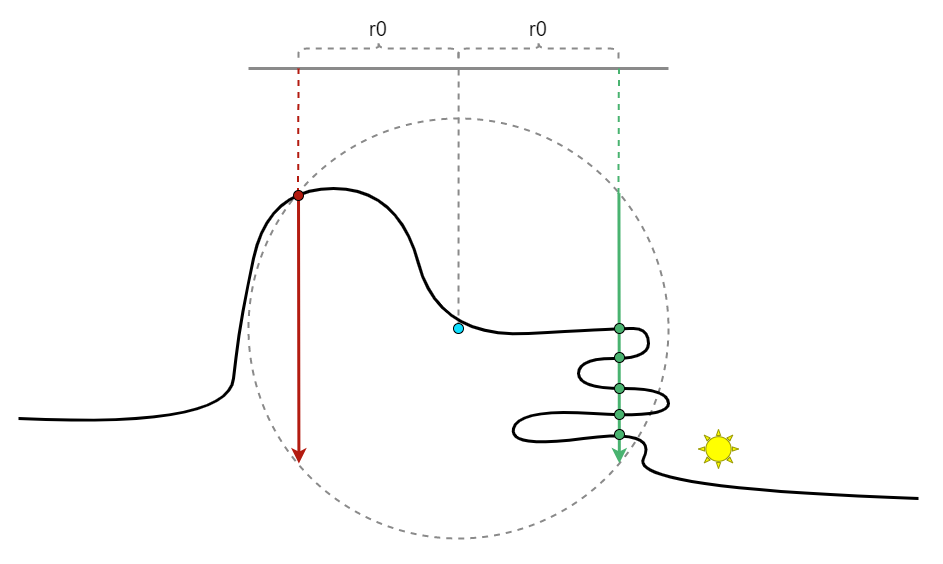

The diagram above was exported from draw.io. Its source (the exported page's mxGraphModel, read from the mxfile embedded in the PNG):
<mxGraphModel dx="2568" dy="962" grid="1" gridSize="10" guides="1" tooltips="1" connect="1" arrows="1" fold="1" page="1" pageScale="1" pageWidth="850" pageHeight="1100" math="0" shadow="0">
  <root>
    <mxCell id="0" />
    <mxCell id="1" parent="0" />
    <mxCell id="b2IjH165UXjRqe6f4kXT-8" value="" style="ellipse;whiteSpace=wrap;html=1;aspect=fixed;fillColor=#FFFFFF;dashed=1;strokeColor=#8A8A8A;strokeWidth=2;" vertex="1" parent="1">
      <mxGeometry x="230" y="350" width="420" height="420" as="geometry" />
    </mxCell>
    <mxCell id="b2IjH165UXjRqe6f4kXT-28" value="" style="endArrow=none;dashed=1;html=1;strokeWidth=2;strokeColor=#8A8A8A;" edge="1" parent="1">
      <mxGeometry width="50" height="50" relative="1" as="geometry">
        <mxPoint x="440" y="559" as="sourcePoint" />
        <mxPoint x="440.1500000000001" y="300" as="targetPoint" />
      </mxGeometry>
    </mxCell>
    <mxCell id="b2IjH165UXjRqe6f4kXT-1" value="" style="endArrow=none;html=1;curved=1;strokeWidth=3;" edge="1" parent="1">
      <mxGeometry width="445" height="565" relative="1" as="geometry">
        <mxPoint y="650" as="sourcePoint" />
        <mxPoint x="900" y="730" as="targetPoint" />
        <Array as="points">
          <mxPoint x="210" y="660" />
          <mxPoint x="220" y="560" />
          <mxPoint x="250" y="420" />
          <mxPoint x="380" y="420" />
          <mxPoint x="420" y="570" />
          <mxPoint x="600" y="560" />
          <mxPoint x="630" y="560" />
          <mxPoint x="630" y="590" />
          <mxPoint x="560" y="590" />
          <mxPoint x="560" y="620" />
          <mxPoint x="650" y="620" />
          <mxPoint x="650" y="650" />
          <mxPoint x="500" y="640" />
          <mxPoint x="490" y="680" />
          <mxPoint x="640" y="660" />
          <mxPoint x="610" y="720" />
        </Array>
      </mxGeometry>
    </mxCell>
    <mxCell id="b2IjH165UXjRqe6f4kXT-5" value="" style="ellipse;whiteSpace=wrap;html=1;aspect=fixed;fillColor=#0FDFFF;" vertex="1" parent="b2IjH165UXjRqe6f4kXT-1">
      <mxGeometry x="435" y="555" width="10" height="10" as="geometry" />
    </mxCell>
    <mxCell id="b2IjH165UXjRqe6f4kXT-9" value="" style="endArrow=none;html=1;strokeWidth=3;strokeColor=#8A8A8A;" edge="1" parent="1">
      <mxGeometry width="50" height="50" relative="1" as="geometry">
        <mxPoint x="230" y="300" as="sourcePoint" />
        <mxPoint x="650" y="300" as="targetPoint" />
      </mxGeometry>
    </mxCell>
    <mxCell id="b2IjH165UXjRqe6f4kXT-10" value="" style="endArrow=classic;html=1;strokeWidth=3;entryX=0.883;entryY=0.821;entryDx=0;entryDy=0;entryPerimeter=0;exitX=0.882;exitY=0.178;exitDx=0;exitDy=0;exitPerimeter=0;strokeColor=#49B370;" edge="1" parent="1" source="b2IjH165UXjRqe6f4kXT-8" target="b2IjH165UXjRqe6f4kXT-8">
      <mxGeometry width="50" height="50" relative="1" as="geometry">
        <mxPoint x="610" y="440" as="sourcePoint" />
        <mxPoint x="610" y="530" as="targetPoint" />
      </mxGeometry>
    </mxCell>
    <mxCell id="b2IjH165UXjRqe6f4kXT-12" value="" style="ellipse;whiteSpace=wrap;html=1;aspect=fixed;fillColor=#49B370;" vertex="1" parent="1">
      <mxGeometry x="596" y="555" width="10" height="10" as="geometry" />
    </mxCell>
    <mxCell id="b2IjH165UXjRqe6f4kXT-13" value="" style="ellipse;whiteSpace=wrap;html=1;aspect=fixed;fillColor=#49B370;" vertex="1" parent="1">
      <mxGeometry x="596" y="584" width="10" height="10" as="geometry" />
    </mxCell>
    <mxCell id="b2IjH165UXjRqe6f4kXT-14" value="" style="ellipse;whiteSpace=wrap;html=1;aspect=fixed;fillColor=#49B370;" vertex="1" parent="1">
      <mxGeometry x="596" y="615" width="10" height="10" as="geometry" />
    </mxCell>
    <mxCell id="b2IjH165UXjRqe6f4kXT-15" value="" style="ellipse;whiteSpace=wrap;html=1;aspect=fixed;fillColor=#49B370;" vertex="1" parent="1">
      <mxGeometry x="596" y="641" width="10" height="10" as="geometry" />
    </mxCell>
    <mxCell id="b2IjH165UXjRqe6f4kXT-16" value="" style="ellipse;whiteSpace=wrap;html=1;aspect=fixed;fillColor=#49B370;" vertex="1" parent="1">
      <mxGeometry x="596" y="661" width="10" height="10" as="geometry" />
    </mxCell>
    <mxCell id="b2IjH165UXjRqe6f4kXT-17" value="" style="endArrow=classic;html=1;strokeWidth=3;entryX=0.883;entryY=0.821;entryDx=0;entryDy=0;entryPerimeter=0;exitX=0.882;exitY=0.178;exitDx=0;exitDy=0;exitPerimeter=0;strokeColor=#B31B10;" edge="1" parent="1">
      <mxGeometry width="50" height="50" relative="1" as="geometry">
        <mxPoint x="280.00000000000006" y="424.96999999999997" as="sourcePoint" />
        <mxPoint x="280.42000000000013" y="695.03" as="targetPoint" />
      </mxGeometry>
    </mxCell>
    <mxCell id="b2IjH165UXjRqe6f4kXT-18" value="" style="endArrow=none;dashed=1;html=1;strokeWidth=2;exitX=0.118;exitY=0.18;exitDx=0;exitDy=0;exitPerimeter=0;strokeColor=#B31B10;" edge="1" parent="1" source="b2IjH165UXjRqe6f4kXT-8">
      <mxGeometry width="50" height="50" relative="1" as="geometry">
        <mxPoint x="270" y="410" as="sourcePoint" />
        <mxPoint x="280" y="300" as="targetPoint" />
      </mxGeometry>
    </mxCell>
    <mxCell id="b2IjH165UXjRqe6f4kXT-19" value="" style="endArrow=none;dashed=1;html=1;strokeWidth=2;exitX=0.118;exitY=0.18;exitDx=0;exitDy=0;exitPerimeter=0;strokeColor=#49B370;" edge="1" parent="1">
      <mxGeometry width="50" height="50" relative="1" as="geometry">
        <mxPoint x="600" y="425.6" as="sourcePoint" />
        <mxPoint x="600.44" y="300" as="targetPoint" />
      </mxGeometry>
    </mxCell>
    <mxCell id="b2IjH165UXjRqe6f4kXT-20" value="" style="ellipse;whiteSpace=wrap;html=1;aspect=fixed;fillColor=#B31B10;" vertex="1" parent="1">
      <mxGeometry x="275" y="422" width="10" height="10" as="geometry" />
    </mxCell>
    <mxCell id="b2IjH165UXjRqe6f4kXT-23" value="" style="shape=curlyBracket;whiteSpace=wrap;html=1;rounded=1;dashed=1;strokeColor=#8A8A8A;strokeWidth=2;fillColor=#B31B10;rotation=90;" vertex="1" parent="1">
      <mxGeometry x="350" y="200" width="20" height="160" as="geometry" />
    </mxCell>
    <mxCell id="b2IjH165UXjRqe6f4kXT-24" value="" style="shape=curlyBracket;whiteSpace=wrap;html=1;rounded=1;dashed=1;strokeColor=#8A8A8A;strokeWidth=2;fillColor=#B31B10;rotation=90;" vertex="1" parent="1">
      <mxGeometry x="510" y="200" width="20" height="160" as="geometry" />
    </mxCell>
    <mxCell id="b2IjH165UXjRqe6f4kXT-26" value="r0" style="text;html=1;strokeColor=none;fillColor=none;align=center;verticalAlign=middle;whiteSpace=wrap;rounded=0;dashed=1;fontSize=20;" vertex="1" parent="1">
      <mxGeometry x="500" y="250" width="40" height="20" as="geometry" />
    </mxCell>
    <mxCell id="b2IjH165UXjRqe6f4kXT-27" value="r0" style="text;html=1;strokeColor=none;fillColor=none;align=center;verticalAlign=middle;whiteSpace=wrap;rounded=0;dashed=1;fontSize=20;" vertex="1" parent="1">
      <mxGeometry x="340" y="250" width="40" height="20" as="geometry" />
    </mxCell>
    <mxCell id="b2IjH165UXjRqe6f4kXT-31" value="" style="verticalLabelPosition=bottom;verticalAlign=top;html=1;shape=mxgraph.basic.sun;strokeWidth=1;fontSize=20;fillColor=#FFFF00;strokeColor=#969600;" vertex="1" parent="1">
      <mxGeometry x="680" y="661" width="40" height="39" as="geometry" />
    </mxCell>
  </root>
</mxGraphModel>